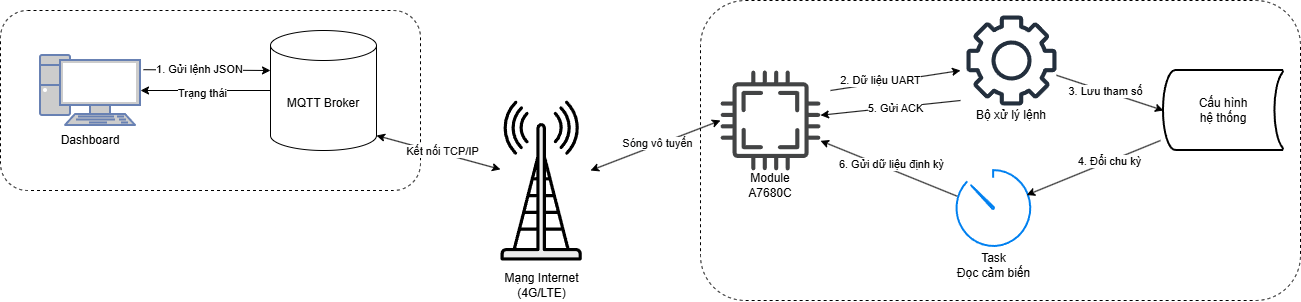

The diagram above was exported from draw.io. Its source (the exported page's mxGraphModel, read from the mxfile embedded in the PNG):
<mxGraphModel dx="1202" dy="664" grid="1" gridSize="10" guides="1" tooltips="1" connect="1" arrows="1" fold="1" page="1" pageScale="1" pageWidth="1169" pageHeight="827" math="0" shadow="0">
  <root>
    <mxCell id="0" />
    <mxCell id="1" parent="0" />
    <mxCell id="6qRQCzVbmy5kw68rPP2d-36" parent="1" style="rounded=1;whiteSpace=wrap;html=1;dashed=1;" value="" vertex="1">
      <mxGeometry height="300" width="600" x="1240" y="280" as="geometry" />
    </mxCell>
    <mxCell id="S-Qp-Qmy7TLE_Mwn9PM4-27" parent="1" style="strokeWidth=2;html=1;shape=mxgraph.flowchart.stored_data;whiteSpace=wrap;" value="" vertex="1">
      <mxGeometry height="80" width="120" x="1703" y="350" as="geometry" />
    </mxCell>
    <mxCell id="LXDxhO02ARLJtAL9ojlW-61" parent="1" style="rounded=1;whiteSpace=wrap;html=1;fillStyle=auto;dashed=1;" value="" vertex="1">
      <mxGeometry height="180" width="420" x="540" y="290" as="geometry" />
    </mxCell>
    <mxCell id="LXDxhO02ARLJtAL9ojlW-59" parent="1" style="shape=cylinder3;whiteSpace=wrap;html=1;boundedLbl=1;backgroundOutline=1;size=15;" value="MQTT Broker" vertex="1">
      <mxGeometry height="120" width="106" x="810" y="310" as="geometry" />
    </mxCell>
    <mxCell id="LXDxhO02ARLJtAL9ojlW-60" parent="1" style="fontColor=#0066CC;verticalAlign=top;verticalLabelPosition=bottom;labelPosition=center;align=center;html=1;outlineConnect=0;fillColor=#CCCCCC;strokeColor=#6881B3;gradientColor=none;gradientDirection=north;strokeWidth=2;shape=mxgraph.networks.pc;" value="" vertex="1">
      <mxGeometry height="70" width="100" x="580" y="335" as="geometry" />
    </mxCell>
    <mxCell id="S-Qp-Qmy7TLE_Mwn9PM4-2" edge="1" parent="1" source="LXDxhO02ARLJtAL9ojlW-59" style="edgeStyle=orthogonalEdgeStyle;rounded=0;orthogonalLoop=1;jettySize=auto;html=1;entryX=1;entryY=0.5;entryDx=0;entryDy=0;entryPerimeter=0;" target="LXDxhO02ARLJtAL9ojlW-60">
      <mxGeometry relative="1" as="geometry" />
    </mxCell>
    <mxCell id="6qRQCzVbmy5kw68rPP2d-34" connectable="0" parent="S-Qp-Qmy7TLE_Mwn9PM4-2" style="edgeLabel;html=1;align=center;verticalAlign=middle;resizable=0;points=[];" value="Trạng thái" vertex="1">
      <mxGeometry relative="1" x="0.0435" y="2" as="geometry">
        <mxPoint as="offset" />
      </mxGeometry>
    </mxCell>
    <mxCell id="S-Qp-Qmy7TLE_Mwn9PM4-4" parent="1" style="text;html=1;whiteSpace=wrap;strokeColor=none;fillColor=none;align=center;verticalAlign=middle;rounded=0;" value="Dashboard" vertex="1">
      <mxGeometry height="30" width="60" x="600" y="405" as="geometry" />
    </mxCell>
    <mxCell id="S-Qp-Qmy7TLE_Mwn9PM4-7" parent="1" style="shape=mxgraph.networks2.icon;aspect=fixed;fillColor=#EDEDED;strokeColor=#000000;gradientColor=#5B6163;network2IconShadow=1;network2bgFillColor=none;labelPosition=center;verticalLabelPosition=bottom;align=center;verticalAlign=top;network2Icon=mxgraph.networks2.antenna;network2IconYOffset=0.0004;network2IconW=0.508;network2IconH=0.9997;" value="" vertex="1">
      <mxGeometry height="160" width="81.3" x="1040" y="380" as="geometry" />
    </mxCell>
    <mxCell id="S-Qp-Qmy7TLE_Mwn9PM4-13" edge="1" parent="1" source="LXDxhO02ARLJtAL9ojlW-59" style="endArrow=classic;startArrow=classic;html=1;rounded=0;exitX=1;exitY=1;exitDx=0;exitDy=-15;exitPerimeter=0;" target="S-Qp-Qmy7TLE_Mwn9PM4-7" value="">
      <mxGeometry height="50" relative="1" width="50" as="geometry">
        <mxPoint x="1050" y="430" as="sourcePoint" />
        <mxPoint x="1100" y="380" as="targetPoint" />
      </mxGeometry>
    </mxCell>
    <mxCell id="S-Qp-Qmy7TLE_Mwn9PM4-30" connectable="0" parent="S-Qp-Qmy7TLE_Mwn9PM4-13" style="edgeLabel;html=1;align=center;verticalAlign=middle;resizable=0;points=[];strokeColor=#BAC8D3;fontColor=light-dark(#0d0c0c, #202020);fillColor=#09555B;" value="Kết nối TCP/IP" vertex="1">
      <mxGeometry relative="1" x="0.0365" y="2" as="geometry">
        <mxPoint as="offset" />
      </mxGeometry>
    </mxCell>
    <mxCell id="S-Qp-Qmy7TLE_Mwn9PM4-14" edge="1" parent="1" source="LXDxhO02ARLJtAL9ojlW-60" style="endArrow=classic;html=1;rounded=0;exitX=1.03;exitY=0.203;exitDx=0;exitDy=0;exitPerimeter=0;" value="">
      <mxGeometry height="50" relative="1" width="50" as="geometry">
        <mxPoint x="980" y="460" as="sourcePoint" />
        <mxPoint x="810" y="350" as="targetPoint" />
      </mxGeometry>
    </mxCell>
    <mxCell id="6qRQCzVbmy5kw68rPP2d-8" connectable="0" parent="S-Qp-Qmy7TLE_Mwn9PM4-14" style="edgeLabel;html=1;align=center;verticalAlign=middle;resizable=0;points=[];" value="1. Gửi lệnh JSON" vertex="1">
      <mxGeometry relative="1" x="-0.1204" y="1" as="geometry">
        <mxPoint as="offset" />
      </mxGeometry>
    </mxCell>
    <mxCell id="S-Qp-Qmy7TLE_Mwn9PM4-15" parent="1" style="text;html=1;whiteSpace=wrap;strokeColor=none;fillColor=none;align=center;verticalAlign=middle;rounded=0;" value="Mạng Internet (4G/LTE)" vertex="1">
      <mxGeometry height="30" width="80.65" x="1040.65" y="550" as="geometry" />
    </mxCell>
    <mxCell id="S-Qp-Qmy7TLE_Mwn9PM4-17" parent="1" style="sketch=0;pointerEvents=1;shadow=0;dashed=0;html=1;strokeColor=none;fillColor=#434445;aspect=fixed;labelPosition=center;verticalLabelPosition=bottom;verticalAlign=top;align=center;outlineConnect=0;shape=mxgraph.vvd.cpu;" value="" vertex="1">
      <mxGeometry height="100" width="100" x="1260" y="350" as="geometry" />
    </mxCell>
    <mxCell id="S-Qp-Qmy7TLE_Mwn9PM4-18" parent="1" style="sketch=0;outlineConnect=0;fontColor=#232F3E;gradientColor=none;fillColor=#232F3D;strokeColor=none;dashed=0;verticalLabelPosition=bottom;verticalAlign=top;align=center;html=1;fontSize=12;fontStyle=0;aspect=fixed;pointerEvents=1;shape=mxgraph.aws4.gear;" value="" vertex="1">
      <mxGeometry height="90" width="90" x="1506" y="295" as="geometry" />
    </mxCell>
    <mxCell id="S-Qp-Qmy7TLE_Mwn9PM4-24" parent="1" style="html=1;verticalLabelPosition=bottom;align=center;labelBackgroundColor=#ffffff;verticalAlign=top;strokeWidth=2;strokeColor=#0080F0;shadow=0;dashed=0;shape=mxgraph.ios7.icons.gauge;" value="" vertex="1">
      <mxGeometry height="80" width="80" x="1493" y="450" as="geometry" />
    </mxCell>
    <mxCell id="S-Qp-Qmy7TLE_Mwn9PM4-26" parent="1" style="text;html=1;whiteSpace=wrap;strokeColor=none;fillColor=none;align=center;verticalAlign=middle;rounded=0;" value="Cấu hình hệ thống" vertex="1">
      <mxGeometry height="30" width="60" x="1733" y="375" as="geometry" />
    </mxCell>
    <mxCell id="S-Qp-Qmy7TLE_Mwn9PM4-28" parent="1" style="text;html=1;whiteSpace=wrap;strokeColor=none;fillColor=none;align=center;verticalAlign=middle;rounded=0;" value="Module A7680C" vertex="1">
      <mxGeometry height="30" width="60" x="1280" y="450" as="geometry" />
    </mxCell>
    <mxCell id="S-Qp-Qmy7TLE_Mwn9PM4-29" parent="1" style="text;html=1;whiteSpace=wrap;strokeColor=none;fillColor=none;align=center;verticalAlign=middle;rounded=0;" value="Bộ xử lý lệnh" vertex="1">
      <mxGeometry height="30" width="84" x="1509" y="380" as="geometry" />
    </mxCell>
    <mxCell id="6qRQCzVbmy5kw68rPP2d-12" edge="1" parent="1" source="S-Qp-Qmy7TLE_Mwn9PM4-18" style="endArrow=classic;html=1;rounded=0;entryX=0;entryY=0.5;entryDx=0;entryDy=0;entryPerimeter=0;" target="S-Qp-Qmy7TLE_Mwn9PM4-27" value="">
      <mxGeometry height="50" relative="1" width="50" as="geometry">
        <mxPoint x="1810" y="490" as="sourcePoint" />
        <mxPoint x="1690" y="340" as="targetPoint" />
      </mxGeometry>
    </mxCell>
    <mxCell id="6qRQCzVbmy5kw68rPP2d-21" connectable="0" parent="6qRQCzVbmy5kw68rPP2d-12" style="edgeLabel;html=1;align=center;verticalAlign=middle;resizable=0;points=[];" value="3. Lưu tham số" vertex="1">
      <mxGeometry relative="1" x="-0.1245" as="geometry">
        <mxPoint x="1" as="offset" />
      </mxGeometry>
    </mxCell>
    <mxCell id="6qRQCzVbmy5kw68rPP2d-18" edge="1" parent="1" style="endArrow=classic;html=1;rounded=0;" target="S-Qp-Qmy7TLE_Mwn9PM4-17" value="">
      <mxGeometry height="50" relative="1" width="50" as="geometry">
        <mxPoint x="1500" y="380" as="sourcePoint" />
        <mxPoint x="1380" y="400" as="targetPoint" />
      </mxGeometry>
    </mxCell>
    <mxCell id="6qRQCzVbmy5kw68rPP2d-29" connectable="0" parent="6qRQCzVbmy5kw68rPP2d-18" style="edgeLabel;html=1;align=center;verticalAlign=middle;resizable=0;points=[];" value="5. Gửi ACK" vertex="1">
      <mxGeometry relative="1" x="-0.0847" y="1" as="geometry">
        <mxPoint x="-1" as="offset" />
      </mxGeometry>
    </mxCell>
    <mxCell id="6qRQCzVbmy5kw68rPP2d-22" parent="1" style="text;html=1;whiteSpace=wrap;strokeColor=none;fillColor=none;align=center;verticalAlign=middle;rounded=0;" value="Task&lt;br&gt;Đọc cảm biến" vertex="1">
      <mxGeometry height="30" width="79" x="1494" y="530" as="geometry" />
    </mxCell>
    <mxCell id="6qRQCzVbmy5kw68rPP2d-23" edge="1" parent="1" style="endArrow=classic;html=1;rounded=0;entryX=0.914;entryY=0.307;entryDx=0;entryDy=0;entryPerimeter=0;" target="S-Qp-Qmy7TLE_Mwn9PM4-24" value="">
      <mxGeometry height="50" relative="1" width="50" as="geometry">
        <mxPoint x="1700" y="420" as="sourcePoint" />
        <mxPoint x="1690" y="440" as="targetPoint" />
      </mxGeometry>
    </mxCell>
    <mxCell id="6qRQCzVbmy5kw68rPP2d-28" connectable="0" parent="6qRQCzVbmy5kw68rPP2d-23" style="edgeLabel;html=1;align=center;verticalAlign=middle;resizable=0;points=[];" value="4. Đổi chu kỳ" vertex="1">
      <mxGeometry relative="1" x="-0.2396" as="geometry">
        <mxPoint as="offset" />
      </mxGeometry>
    </mxCell>
    <mxCell id="6qRQCzVbmy5kw68rPP2d-24" edge="1" parent="1" style="endArrow=classic;html=1;rounded=0;curved=0;" value="">
      <mxGeometry height="50" relative="1" width="50" as="geometry">
        <mxPoint x="1370" y="370" as="sourcePoint" />
        <mxPoint x="1500" y="350" as="targetPoint" />
      </mxGeometry>
    </mxCell>
    <mxCell id="6qRQCzVbmy5kw68rPP2d-27" connectable="0" parent="6qRQCzVbmy5kw68rPP2d-24" style="edgeLabel;html=1;align=center;verticalAlign=middle;resizable=0;points=[];" value="2. Dữ liệu UART" vertex="1">
      <mxGeometry relative="1" x="-0.2555" y="3" as="geometry">
        <mxPoint x="1" as="offset" />
      </mxGeometry>
    </mxCell>
    <mxCell id="6qRQCzVbmy5kw68rPP2d-25" edge="1" parent="1" style="endArrow=classic;startArrow=classic;html=1;rounded=0;entryX=0;entryY=0.5;entryDx=0;entryDy=0;entryPerimeter=0;" target="S-Qp-Qmy7TLE_Mwn9PM4-17" value="">
      <mxGeometry height="50" relative="1" width="50" as="geometry">
        <mxPoint x="1130" y="450" as="sourcePoint" />
        <mxPoint x="1240" y="400" as="targetPoint" />
      </mxGeometry>
    </mxCell>
    <mxCell id="6qRQCzVbmy5kw68rPP2d-26" connectable="0" parent="6qRQCzVbmy5kw68rPP2d-25" style="edgeLabel;html=1;align=center;verticalAlign=middle;resizable=0;points=[];strokeColor=#BAC8D3;fontColor=light-dark(#0d0c0c, #202020);fillColor=#09555B;" value="Sóng vô tuyến" vertex="1">
      <mxGeometry relative="1" x="0.0365" y="2" as="geometry">
        <mxPoint as="offset" />
      </mxGeometry>
    </mxCell>
    <mxCell id="6qRQCzVbmy5kw68rPP2d-30" edge="1" parent="1" source="S-Qp-Qmy7TLE_Mwn9PM4-24" style="endArrow=classic;html=1;rounded=0;exitX=0.045;exitY=0.321;exitDx=0;exitDy=0;exitPerimeter=0;" target="S-Qp-Qmy7TLE_Mwn9PM4-17" value="">
      <mxGeometry height="50" relative="1" width="50" as="geometry">
        <mxPoint x="1610" y="490" as="sourcePoint" />
        <mxPoint x="1380" y="420" as="targetPoint" />
      </mxGeometry>
    </mxCell>
    <mxCell id="6qRQCzVbmy5kw68rPP2d-31" connectable="0" parent="6qRQCzVbmy5kw68rPP2d-30" style="edgeLabel;html=1;align=center;verticalAlign=middle;resizable=0;points=[];" value="6. Gửi dữ liệu định kỳ" vertex="1">
      <mxGeometry relative="1" x="0.1616" y="-3" as="geometry">
        <mxPoint x="12" y="3" as="offset" />
      </mxGeometry>
    </mxCell>
  </root>
</mxGraphModel>